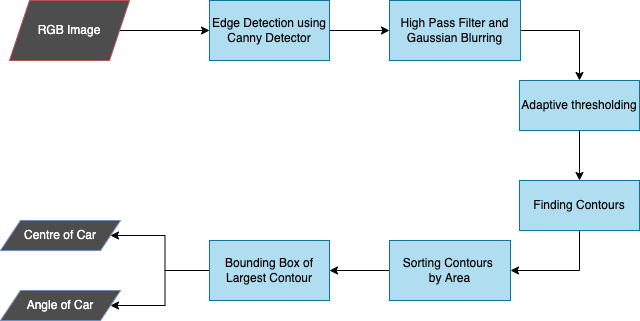

The diagram above was exported from draw.io. Its source (the exported page's mxGraphModel, read from the mxfile embedded in the PNG):
<mxGraphModel dx="946" dy="589" grid="1" gridSize="10" guides="1" tooltips="1" connect="1" arrows="1" fold="1" page="1" pageScale="1" pageWidth="827" pageHeight="1169" math="0" shadow="0">
  <root>
    <mxCell id="WIyWlLk6GJQsqaUBKTNV-0" />
    <mxCell id="WIyWlLk6GJQsqaUBKTNV-1" parent="WIyWlLk6GJQsqaUBKTNV-0" />
    <mxCell id="Q5NLeOl4tfHm0PcZLUtI-16" style="edgeStyle=orthogonalEdgeStyle;rounded=0;orthogonalLoop=1;jettySize=auto;html=1;exitX=1;exitY=0.5;exitDx=0;exitDy=0;" edge="1" parent="WIyWlLk6GJQsqaUBKTNV-1" source="Q5NLeOl4tfHm0PcZLUtI-25" target="Q5NLeOl4tfHm0PcZLUtI-0">
      <mxGeometry relative="1" as="geometry">
        <mxPoint x="219" y="150" as="sourcePoint" />
      </mxGeometry>
    </mxCell>
    <mxCell id="Q5NLeOl4tfHm0PcZLUtI-24" style="edgeStyle=orthogonalEdgeStyle;rounded=0;orthogonalLoop=1;jettySize=auto;html=1;exitX=0.5;exitY=1;exitDx=0;exitDy=0;entryX=1;entryY=0.5;entryDx=0;entryDy=0;" edge="1" parent="WIyWlLk6GJQsqaUBKTNV-1" source="WIyWlLk6GJQsqaUBKTNV-7" target="Q5NLeOl4tfHm0PcZLUtI-8">
      <mxGeometry relative="1" as="geometry" />
    </mxCell>
    <mxCell id="WIyWlLk6GJQsqaUBKTNV-7" value="Finding Contours" style="rounded=0;whiteSpace=wrap;html=1;fontSize=12;glass=0;strokeWidth=1;shadow=0;fillColor=#b1ddf0;strokeColor=#10739e;" parent="WIyWlLk6GJQsqaUBKTNV-1" vertex="1">
      <mxGeometry x="609" y="300" width="120" height="50" as="geometry" />
    </mxCell>
    <mxCell id="Q5NLeOl4tfHm0PcZLUtI-17" style="edgeStyle=orthogonalEdgeStyle;rounded=0;orthogonalLoop=1;jettySize=auto;html=1;exitX=1;exitY=0.5;exitDx=0;exitDy=0;entryX=0;entryY=0.5;entryDx=0;entryDy=0;" edge="1" parent="WIyWlLk6GJQsqaUBKTNV-1" source="Q5NLeOl4tfHm0PcZLUtI-0" target="Q5NLeOl4tfHm0PcZLUtI-2">
      <mxGeometry relative="1" as="geometry" />
    </mxCell>
    <mxCell id="Q5NLeOl4tfHm0PcZLUtI-0" value="Edge Detection using Canny Detector" style="rounded=0;whiteSpace=wrap;html=1;fillColor=#b1ddf0;strokeColor=#10739e;" vertex="1" parent="WIyWlLk6GJQsqaUBKTNV-1">
      <mxGeometry x="299" y="120" width="120" height="60" as="geometry" />
    </mxCell>
    <mxCell id="Q5NLeOl4tfHm0PcZLUtI-18" style="edgeStyle=orthogonalEdgeStyle;rounded=0;orthogonalLoop=1;jettySize=auto;html=1;exitX=1;exitY=0.5;exitDx=0;exitDy=0;" edge="1" parent="WIyWlLk6GJQsqaUBKTNV-1" source="Q5NLeOl4tfHm0PcZLUtI-2" target="Q5NLeOl4tfHm0PcZLUtI-5">
      <mxGeometry relative="1" as="geometry" />
    </mxCell>
    <mxCell id="Q5NLeOl4tfHm0PcZLUtI-2" value="High Pass Filter and Gaussian Blurring" style="rounded=0;whiteSpace=wrap;html=1;fillColor=#b1ddf0;strokeColor=#10739e;" vertex="1" parent="WIyWlLk6GJQsqaUBKTNV-1">
      <mxGeometry x="479" y="120" width="131" height="60" as="geometry" />
    </mxCell>
    <mxCell id="Q5NLeOl4tfHm0PcZLUtI-19" style="edgeStyle=orthogonalEdgeStyle;rounded=0;orthogonalLoop=1;jettySize=auto;html=1;exitX=0.5;exitY=1;exitDx=0;exitDy=0;entryX=0.5;entryY=0;entryDx=0;entryDy=0;" edge="1" parent="WIyWlLk6GJQsqaUBKTNV-1" source="Q5NLeOl4tfHm0PcZLUtI-5" target="WIyWlLk6GJQsqaUBKTNV-7">
      <mxGeometry relative="1" as="geometry" />
    </mxCell>
    <mxCell id="Q5NLeOl4tfHm0PcZLUtI-5" value="Adaptive thresholding" style="rounded=0;whiteSpace=wrap;html=1;fillColor=#b1ddf0;strokeColor=#10739e;" vertex="1" parent="WIyWlLk6GJQsqaUBKTNV-1">
      <mxGeometry x="609" y="200" width="120" height="50" as="geometry" />
    </mxCell>
    <mxCell id="Q5NLeOl4tfHm0PcZLUtI-23" style="edgeStyle=orthogonalEdgeStyle;rounded=0;orthogonalLoop=1;jettySize=auto;html=1;exitX=0;exitY=0.5;exitDx=0;exitDy=0;" edge="1" parent="WIyWlLk6GJQsqaUBKTNV-1" source="Q5NLeOl4tfHm0PcZLUtI-8" target="Q5NLeOl4tfHm0PcZLUtI-10">
      <mxGeometry relative="1" as="geometry" />
    </mxCell>
    <mxCell id="Q5NLeOl4tfHm0PcZLUtI-8" value="Sorting Contours &lt;br&gt;by Area" style="rounded=0;whiteSpace=wrap;html=1;fillColor=#b1ddf0;strokeColor=#10739e;" vertex="1" parent="WIyWlLk6GJQsqaUBKTNV-1">
      <mxGeometry x="479" y="360" width="121" height="60" as="geometry" />
    </mxCell>
    <mxCell id="Q5NLeOl4tfHm0PcZLUtI-20" style="edgeStyle=orthogonalEdgeStyle;rounded=0;orthogonalLoop=1;jettySize=auto;html=1;exitX=0;exitY=0.5;exitDx=0;exitDy=0;entryX=1;entryY=0.5;entryDx=0;entryDy=0;" edge="1" parent="WIyWlLk6GJQsqaUBKTNV-1" source="Q5NLeOl4tfHm0PcZLUtI-10" target="Q5NLeOl4tfHm0PcZLUtI-26">
      <mxGeometry relative="1" as="geometry" />
    </mxCell>
    <mxCell id="Q5NLeOl4tfHm0PcZLUtI-21" style="edgeStyle=orthogonalEdgeStyle;rounded=0;orthogonalLoop=1;jettySize=auto;html=1;exitX=0;exitY=0.5;exitDx=0;exitDy=0;entryX=1;entryY=0.5;entryDx=0;entryDy=0;" edge="1" parent="WIyWlLk6GJQsqaUBKTNV-1" source="Q5NLeOl4tfHm0PcZLUtI-10" target="Q5NLeOl4tfHm0PcZLUtI-27">
      <mxGeometry relative="1" as="geometry" />
    </mxCell>
    <mxCell id="Q5NLeOl4tfHm0PcZLUtI-10" value="Bounding Box of Largest Contour" style="rounded=0;whiteSpace=wrap;html=1;fillColor=#b1ddf0;strokeColor=#10739e;" vertex="1" parent="WIyWlLk6GJQsqaUBKTNV-1">
      <mxGeometry x="299" y="360" width="120" height="60" as="geometry" />
    </mxCell>
    <mxCell id="Q5NLeOl4tfHm0PcZLUtI-25" value="&lt;span&gt;RGB Image&lt;/span&gt;" style="shape=parallelogram;perimeter=parallelogramPerimeter;whiteSpace=wrap;html=1;fixedSize=1;gradientColor=none;fillColor=#4D4D4D;strokeColor=#b85450;fontColor=#FFFFFF;" vertex="1" parent="WIyWlLk6GJQsqaUBKTNV-1">
      <mxGeometry x="99" y="120" width="120" height="60" as="geometry" />
    </mxCell>
    <mxCell id="Q5NLeOl4tfHm0PcZLUtI-26" value="&lt;span&gt;Centre of Car&lt;/span&gt;" style="shape=parallelogram;perimeter=parallelogramPerimeter;whiteSpace=wrap;html=1;fixedSize=1;gradientColor=none;fillColor=#4D4D4D;strokeColor=#6c8ebf;fontColor=#FFFFFF;" vertex="1" parent="WIyWlLk6GJQsqaUBKTNV-1">
      <mxGeometry x="90" y="340" width="120" height="30" as="geometry" />
    </mxCell>
    <mxCell id="Q5NLeOl4tfHm0PcZLUtI-27" value="&lt;span&gt;Angle of Car&lt;/span&gt;" style="shape=parallelogram;perimeter=parallelogramPerimeter;whiteSpace=wrap;html=1;fixedSize=1;gradientColor=none;fillColor=#4D4D4D;strokeColor=#6c8ebf;fontColor=#FFFFFF;" vertex="1" parent="WIyWlLk6GJQsqaUBKTNV-1">
      <mxGeometry x="90" y="410" width="120" height="30" as="geometry" />
    </mxCell>
  </root>
</mxGraphModel>